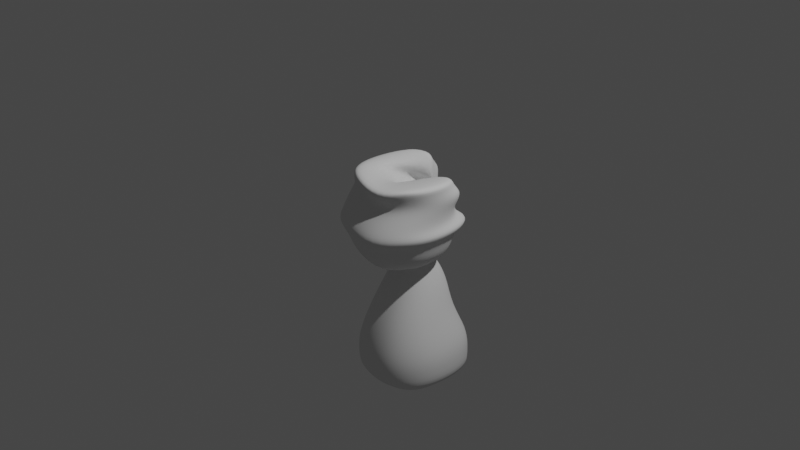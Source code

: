 # Source: try1.blend  (saved by Blender 2.93.21; exported with 4.5.12 LTS)
import bpy
from mathutils import Matrix  # noqa: F401  (used for matrix-valued properties, if any)

bpy.ops.wm.read_factory_settings(use_empty=True)
scene = bpy.context.scene
scene.name = 'Scene'

# ---- collections
col_collection = bpy.data.collections.new('Collection'); scene.collection.children.link(col_collection)

# ---- world
world_world = bpy.data.worlds.new('World'); scene.world = world_world
world_world.use_nodes = True; world_world.node_tree.nodes.clear()
_N = world_world.node_tree.nodes; _L = world_world.node_tree.links
n0 = _N.new('ShaderNodeOutputWorld'); n0.name = 'World Output'; n0.location = (300, 300)
n1 = _N.new('ShaderNodeBackground'); n1.name = 'Background'; n1.location = (10, 300)
n1.inputs[0].default_value = (0.05088, 0.05088, 0.05088, 1.0)
_L.new(n1.outputs[0], n0.inputs[0])
n0.is_active_output = True
world_world.color = (0.05088, 0.05088, 0.05088)
world_world.use_sun_shadow = False
world_world.sun_shadow_jitter_overblur = 0.0

# ---- cameras
cam_camera = bpy.data.cameras.new('Camera')
cam_camera.clip_end = 100.0
cam_camera.ortho_scale = 7.314

# ---- lights
light_light = bpy.data.lights.new('Light', 'POINT')
light_light.transmission_factor = 0.0
light_light.energy = 1000.0
light_light.shadow_soft_size = 0.1
light_light.shadow_maximum_resolution = 0.006
light_light.use_absolute_resolution = True

# ---- meshes
me_plane = bpy.data.meshes.new('Plane')
me_plane.from_pydata([(-0.4155, -0.2027, -1.864), (0.4155, -0.2027, -1.864), (-0.4155, 0.6787, -1.864), (0.4155, 0.6787, -1.864), (-0.5408, 0.4292, -1.864), (-0.5408, 0.04677, -1.864), (0.5408, 0.04677, -1.864), (0.5408, 0.4292, -1.864), (-0.1803, -0.3356, -1.864), (0.1803, -0.3578, -1.877), (0.1803, 0.7894, -1.877), (-0.1803, 0.8116, -1.864), (0.1034, 0.1062, -1.877), (-0.1034, 0.1283, -1.864), (0.1034, 0.3255, -1.877), (-0.1034, 0.3476, -1.864), (-0.1848, 0.7976, -1.63), (0.4261, -0.2424, -1.63), (-0.4261, -0.2424, -1.63), (0.4261, 0.6613, -1.63), (0.5545, 0.4055, -1.63), (0.1848, -0.4008, -1.642), (-0.5545, 0.01344, -1.63), (-0.4261, 0.6613, -1.63), (-0.5545, 0.4055, -1.63), (0.5545, 0.01344, -1.63), (0.3165, -0.1642, -1.096), (0.1373, -0.2876, -1.109), (-0.1848, -0.3786, -1.63), (0.1848, 0.7755, -1.642), (-0.1373, -0.2655, -1.096), (-0.3165, -0.1642, -1.096), (-0.4204, -0.2332, -1.421), (-0.1824, -0.3676, -1.421), (0.1824, -0.3898, -1.434), (0.4204, -0.2332, -1.421), (0.5471, 0.01922, -1.421), (-0.5471, 0.01922, -1.421), (-0.4204, 0.6585, -1.421), (-0.5471, 0.4061, -1.421), (0.2383, -0.01476, -0.7625), (-0.1824, 0.7929, -1.421), (0.5471, 0.4061, -1.421), (0.4204, 0.6585, -1.421), (0.1824, 0.7708, -1.434), (0.1034, -0.1131, -0.7751), (-0.1034, -0.09098, -0.7625), (-0.2383, -0.01476, -0.7625), (0.412, 0.02585, -1.096), (-0.412, 0.02585, -1.096), (-0.3165, 0.5072, -1.096), (-0.412, 0.3172, -1.096), (0.1584, 0.06999, -0.546), (-0.1373, 0.6085, -1.096), (0.412, 0.3172, -1.096), (0.3165, 0.5072, -1.096), (0.1373, 0.5863, -1.109), (0.06871, -0.002817, -0.5586), (-0.06871, 0.01934, -0.546), (-0.1584, 0.06999, -0.546), (0.3102, 0.1283, -0.7625), (-0.3102, 0.1283, -0.7625), (-0.2383, 0.4907, -0.7625), (-0.3102, 0.3476, -0.7625), (0.158, 0.02398, -0.5134), (-0.1034, 0.5669, -0.7625), (0.3102, 0.3476, -0.7625), (0.2383, 0.4907, -0.7625), (0.1034, 0.5448, -0.7751), (0.06856, -0.0538, -0.5289), (-0.0685, -0.02654, -0.5134), (-0.1579, 0.02398, -0.5134), (0.2061, 0.1651, -0.546), (-0.2061, 0.1651, -0.546), (-0.1584, 0.4059, -0.546), (-0.2061, 0.3108, -0.546), (-0.06871, 0.4566, -0.546), (0.2061, 0.3108, -0.546), (0.1584, 0.4059, -0.546), (0.06871, 0.4344, -0.5586), (0.2056, 0.1188, -0.5134), (-0.2056, 0.1188, -0.5134), (-0.1579, 0.359, -0.5134), (-0.2056, 0.2642, -0.5134), (0.267, -0.1966, -0.4246), (-0.0685, 0.4096, -0.5134), (0.2056, 0.2642, -0.5134), (0.158, 0.359, -0.5134), (0.06856, 0.3823, -0.5289), (0.1155, -0.3283, -0.451), (-0.1166, -0.2821, -0.4246), (-0.268, -0.1966, -0.4246), (-0.2074, -0.05072, -0.4703), (-0.09013, -0.117, -0.4703), (0.08957, -0.1527, -0.4908), (0.2068, -0.05072, -0.4703), (0.2693, 0.07362, -0.4703), (-0.2698, 0.07362, -0.4703), (-0.2074, 0.3885, -0.4703), (-0.2698, 0.2642, -0.4703), (0.3608, -0.3288, -0.2851), (-0.09013, 0.4548, -0.4703), (0.2693, 0.2642, -0.4703), (0.2068, 0.3885, -0.4703), (0.08957, 0.419, -0.4908), (0.1559, -0.507, -0.3208), (-0.1582, -0.4445, -0.2851), (-0.3632, -0.3288, -0.2851), (0.3476, -0.03595, -0.4246), (-0.3487, -0.03595, -0.4246), (-0.268, 0.3708, -0.4246), (-0.3487, 0.2102, -0.4246), (0.3874, -0.3772, -0.1081), (-0.1166, 0.4564, -0.4246), (0.3476, 0.2102, -0.4246), (0.267, 0.3708, -0.4246), (0.1155, 0.4102, -0.451), (0.167, -0.569, -0.1465), (-0.1708, -0.5018, -0.1081), (-0.3913, -0.3772, -0.1081), (0.4699, -0.1114, -0.2851), (-0.4723, -0.1114, -0.2851), (-0.3632, 0.439, -0.2851), (-0.4723, 0.2217, -0.2851), (0.4776, -0.416, 0.009088), (-0.1582, 0.5548, -0.2851), (0.4699, 0.2217, -0.2851), (0.3608, 0.439, -0.2851), (0.1559, 0.4923, -0.3208), (0.2057, -0.6525, -0.03827), (-0.2109, -0.5696, 0.009088), (-0.4827, -0.416, 0.009088), (0.5048, -0.1435, -0.1081), (-0.5087, -0.1435, -0.1081), (-0.3913, 0.4486, -0.1081), (-0.5087, 0.2148, -0.1081), (-0.1708, 0.5731, -0.1081), (0.5048, 0.2148, -0.1081), (0.3874, 0.4486, -0.1081), (0.167, 0.5059, -0.1465), (0.6224, -0.1277, 0.009088), (-0.6275, -0.1277, 0.009088), (-0.4827, 0.6025, 0.009088), (-0.6275, 0.3142, 0.009088), (-0.1179, 0.2476, -0.1002), (-0.2109, 0.756, 0.009088), (0.6224, 0.3142, 0.009088), (0.4776, 0.6025, 0.009088), (0.2057, 0.6731, -0.03827), (-0.1179, 0.4928, -0.1002), (0.1133, 0.2016, -0.1265), (0.1133, 0.4468, -0.1265), (-0.4166, -0.4563, 0.07773), (-0.1828, -0.5884, 0.07773), (0.1756, -0.6597, 0.03699), (0.4094, -0.4563, 0.07773), (0.534, -0.2083, 0.07773), (-0.5412, -0.2083, 0.07773), (-0.4166, 0.4198, 0.07773), (-0.5412, 0.1718, 0.07773), (-0.1343, 0.4237, -0.04898), (-0.1828, 0.5519, 0.07773), (0.534, 0.1718, 0.07773), (0.4094, 0.4198, 0.07773), (0.1756, 0.4806, 0.03699), (-0.1343, 0.667, -0.06975), (0.1343, 0.3287, -0.1003), (0.1195, 0.4249, -0.05335), (-0.1221, 0.4298, 0.09017), (-0.1167, 0.4831, 0.09618), (0.1145, 0.1919, 0.0699), (0.1145, 0.4371, 0.0699), (-0.4241, -0.3276, 0.2556), (-0.1834, -0.4635, 0.2556), (0.1854, -0.5369, 0.2137), (0.426, -0.3276, 0.2556), (0.5542, -0.07234, 0.2556), (-0.5522, -0.07234, 0.2556), (-0.4241, 0.574, 0.2556), (-0.5522, 0.3188, 0.2556), (-0.0884, 0.3768, 0.05318), (-0.1834, 0.71, 0.2556), (0.5542, 0.3188, 0.2556), (0.3863, 0.3888, 0.2721), (0.1662, 0.446, 0.2338), (-0.1251, 0.6296, 0.1494), (-0.09572, -0.074, 0.1392), (0.2564, 0.5245, 0.1531), (-0.1088, 0.4504, 0.03318), (-0.1088, 0.6937, 0.01242), (0.1598, 0.3555, -0.01811), (-0.3986, -0.2593, 0.3585), (-0.158, -0.3952, 0.3585), (0.2108, -0.4686, 0.3166), (0.4515, -0.2593, 0.3585), (0.5797, -0.004084, 0.3585), (-0.5268, -0.004084, 0.3585), (-0.3986, 0.6423, 0.3585), (-0.5268, 0.3871, 0.3585), (-0.3216, 0.5892, 0.2462), (-0.158, 0.7782, 0.3585), (0.5797, 0.3871, 0.3585), (-0.09966, 0.6563, 0.2316), (-0.2224, 0.1235, -0.06203), (0.1531, 0.6476, 0.2236), (-0.06232, 0.5486, 0.1322), (0.177, 0.2303, 0.1297), (-0.3337, -0.332, 0.4742), (-0.1136, -0.4563, 0.4742), (0.2237, -0.5234, 0.4358), (0.4438, -0.332, 0.4742), (0.561, -0.09855, 0.4742), (-0.4509, -0.09855, 0.4742), (-0.3337, 0.4926, 0.4742), (-0.4509, 0.2592, 0.4742), (-0.1136, 0.6169, 0.4742), (0.561, 0.2592, 0.4742), (-0.06025, 0.5055, 0.3581), (-0.03338, -0.1381, 0.3487), (0.1709, 0.4974, 0.3508), (-0.04056, 0.5415, 0.2008), (-0.1819, 0.3781, 0.1193), (-0.3136, -0.3516, 0.5731), (-0.0935, -0.476, 0.5731), (0.2438, -0.5431, 0.5348), (0.4639, -0.3516, 0.5731), (0.5811, -0.1182, 0.5731), (-0.4308, -0.1182, 0.5731), (-0.3136, 0.4729, 0.5731), (-0.4308, 0.2395, 0.5731), (-0.282, -0.1151, 0.5541), (-0.0935, 0.5973, 0.5731), (0.5811, 0.2395, 0.5731), (-0.04015, 0.4858, 0.457), (-0.01329, -0.1577, 0.4477), (0.191, 0.4778, 0.4497)], [], [(14, 10, 3, 7), (9, 12, 6, 1), (12, 14, 7, 6), (5, 4, 15, 13), (13, 15, 14, 12), (0, 5, 13, 8), (16, 23, 38, 41), (4, 2, 11, 15), (15, 11, 10, 14), (24, 22, 37, 39), (17, 25, 36, 35), (23, 24, 39, 38), (18, 28, 33, 32), (29, 16, 41, 44), (8, 13, 12, 9), (20, 19, 43, 42), (22, 18, 32, 37), (25, 20, 42, 36), (5, 0, 18, 22), (8, 9, 21, 28), (6, 7, 20, 25), (2, 4, 24, 23), (9, 1, 17, 21), (4, 5, 22, 24), (3, 10, 29, 19), (7, 3, 19, 20), (10, 11, 16, 29), (1, 6, 25, 17), (11, 2, 23, 16), (0, 8, 28, 18), (42, 43, 55, 54), (32, 33, 30, 31), (36, 42, 54, 48), (37, 32, 31, 49), (33, 34, 27, 30), (41, 38, 50, 53), (43, 44, 56, 55), (35, 36, 48, 26), (39, 37, 49, 51), (19, 29, 44, 43), (21, 17, 35, 34), (28, 21, 34, 33), (31, 30, 46, 47), (48, 54, 66, 60), (49, 31, 47, 61), (30, 27, 45, 46), (53, 50, 62, 65), (55, 56, 68, 67), (26, 48, 60, 40), (51, 49, 61, 63), (27, 26, 40, 45), (44, 41, 53, 56), (38, 39, 51, 50), (34, 35, 26, 27), (47, 46, 58, 59), (60, 66, 77, 72), (61, 47, 59, 73), (46, 45, 57, 58), (65, 62, 74, 76), (67, 68, 79, 78), (40, 60, 72, 52), (63, 61, 73, 75), (45, 40, 52, 57), (54, 55, 67, 66), (56, 53, 65, 68), (50, 51, 63, 62), (73, 59, 71, 81), (58, 57, 69, 70), (76, 74, 82, 85), (78, 79, 88, 87), (52, 72, 80, 64), (75, 73, 81, 83), (57, 52, 64, 69), (74, 75, 83, 82), (79, 76, 85, 88), (66, 67, 78, 77), (68, 65, 76, 79), (62, 63, 75, 74), (85, 82, 98, 101), (87, 88, 104, 103), (64, 80, 96, 95), (83, 81, 97, 99), (69, 64, 95, 94), (82, 83, 99, 98), (88, 85, 101, 104), (86, 87, 103, 102), (71, 70, 93, 92), (72, 77, 86, 80), (59, 58, 70, 71), (77, 78, 87, 86), (103, 104, 116, 115), (95, 96, 108, 84), (99, 97, 109, 111), (94, 95, 84, 89), (98, 99, 111, 110), (104, 101, 113, 116), (102, 103, 115, 114), (92, 93, 90, 91), (96, 102, 114, 108), (70, 69, 94, 93), (81, 71, 92, 97), (80, 86, 102, 96), (111, 109, 121, 123), (89, 84, 100, 105), (110, 111, 123, 122), (116, 113, 125, 128), (114, 115, 127, 126), (91, 90, 106, 107), (108, 114, 126, 120), (109, 91, 107, 121), (90, 89, 105, 106), (101, 98, 110, 113), (93, 94, 89, 90), (97, 92, 91, 109), (123, 121, 133, 135), (105, 100, 112, 117), (122, 123, 135, 134), (128, 125, 136, 139), (126, 127, 138, 137), (107, 106, 118, 119), (120, 126, 137, 132), (121, 107, 119, 133), (106, 105, 117, 118), (84, 108, 120, 100), (115, 116, 128, 127), (113, 110, 122, 125), (117, 112, 124, 129), (134, 135, 143, 142), (139, 136, 145, 148), (137, 138, 147, 146), (119, 118, 130, 131), (132, 137, 146, 140), (133, 119, 131, 141), (118, 117, 129, 130), (136, 134, 142, 145), (100, 120, 132, 112), (127, 128, 139, 138), (125, 122, 134, 136), (130, 129, 154, 153), (148, 151, 167, 164), (142, 143, 159, 158), (149, 145, 161, 165), (160, 165, 189, 188), (141, 131, 152, 157), (140, 146, 162, 156), (149, 151, 148, 145), (124, 140, 156, 155), (135, 133, 141, 143), (112, 132, 140, 124), (138, 139, 148, 147), (161, 158, 178, 181), (150, 151, 171, 170), (144, 150, 170, 168), (153, 154, 174, 173), (149, 144, 168, 169), (164, 167, 187, 184), (158, 159, 179, 178), (145, 142, 158, 161), (144, 149, 165, 160), (146, 147, 163, 162), (150, 144, 160, 166), (131, 130, 153, 152), (151, 150, 166, 167), (143, 141, 157, 159), (129, 124, 155, 154), (147, 148, 164, 163), (168, 170, 171, 169), (172, 173, 192, 191), (187, 182, 183, 184), (166, 160, 188, 190), (165, 185, 202, 189), (181, 178, 197, 200), (186, 166, 190, 203), (182, 187, 204, 201), (151, 149, 169, 171), (173, 174, 193, 192), (162, 163, 183, 182), (152, 153, 173, 172), (167, 166, 186, 187), (159, 157, 177, 179), (154, 155, 175, 174), (163, 164, 184, 183), (155, 156, 176, 175), (156, 162, 182, 176), (157, 152, 172, 177), (165, 161, 181, 185), (198, 196, 212, 214), (190, 188, 180, 206), (189, 202, 217, 205), (200, 197, 213, 215), (204, 203, 218, 219), (188, 189, 205, 180), (203, 190, 206, 218), (197, 198, 214, 213), (187, 186, 203, 204), (179, 177, 196, 198), (174, 175, 194, 193), (175, 176, 195, 194), (176, 182, 201, 195), (177, 172, 191, 196), (185, 181, 200, 202), (178, 179, 198, 197), (219, 218, 234, 235), (180, 205, 220, 199), (218, 206, 221, 234), (213, 214, 229, 228), (216, 219, 235, 232), (212, 207, 222, 227), (208, 209, 224, 223), (210, 211, 226, 225), (191, 192, 208, 207), (195, 201, 216, 211), (193, 194, 210, 209), (202, 200, 215, 217), (194, 195, 211, 210), (192, 193, 209, 208), (196, 191, 207, 212), (201, 204, 219, 216), (221, 199, 230, 234), (227, 230, 233, 229), (234, 226, 232, 235), (224, 225, 226, 234), (222, 223, 230, 227), (229, 233, 231, 228), (223, 224, 234, 230), (199, 220, 233, 230), (215, 213, 228, 231), (205, 217, 233, 220), (206, 180, 199, 221), (214, 212, 227, 229), (207, 208, 223, 222), (211, 216, 232, 226), (209, 210, 225, 224), (217, 215, 231, 233)])
me_plane.polygons.foreach_set('use_smooth', [True] * 234)
_uv = me_plane.uv_layers.new(name='UVMap')
_uv.uv.foreach_set('vector', [0.66, 0.66, 0.66, 0.98, 0.98, 0.98, 0.98, 0.66, 0.66, 0.02, 0.66, 0.34, 0.98, 0.34, 0.98, 0.02, 0.66, 0.34, 0.66, 0.66, 0.98, 0.66, 0.98, 0.34, 0.02, 0.34, 0.02, 0.66, 0.34, 0.66, 0.34, 0.34, 0.34, 0.34, 0.34, 0.66, 0.66, 0.66, 0.66, 0.34, 0.02, 0.02, 0.02, 0.34, 0.34, 0.34, 0.34, 0.02, 0.34, 0.98, 0.02, 0.98, 0.02, 0.98, 0.34, 0.98, 0.02, 0.66, 0.02, 0.98, 0.34, 0.98, 0.34, 0.66, 0.34, 0.66, 0.34, 0.98, 0.66, 0.98, 0.66, 0.66, 0.02, 0.66, 0.02, 0.34, 0.02, 0.34, 0.02, 0.66, 0.98, 0.02, 0.98, 0.34, 0.98, 0.34, 0.98, 0.02, 0.02, 0.98, 0.02, 0.66, 0.02, 0.66, 0.02, 0.98, 0.02, 0.02, 0.34, 0.02, 0.34, 0.02, 0.02, 0.02, 0.66, 0.98, 0.34, 0.98, 0.34, 0.98, 0.66, 0.98, 0.34, 0.02, 0.34, 0.34, 0.66, 0.34, 0.66, 0.02, 0.98, 0.66, 0.98, 0.98, 0.98, 0.98, 0.98, 0.66, 0.02, 0.34, 0.02, 0.02, 0.02, 0.02, 0.02, 0.34, 0.98, 0.34, 0.98, 0.66, 0.98, 0.66, 0.98, 0.34, 0.02, 0.34, 0.02, 0.02, 0.02, 0.02, 0.02, 0.34, 0.34, 0.02, 0.66, 0.02, 0.66, 0.02, 0.34, 0.02, 0.98, 0.34, 0.98, 0.66, 0.98, 0.66, 0.98, 0.34, 0.02, 0.98, 0.02, 0.66, 0.02, 0.66, 0.02, 0.98, 0.66, 0.02, 0.98, 0.02, 0.98, 0.02, 0.66, 0.02, 0.02, 0.66, 0.02, 0.34, 0.02, 0.34, 0.02, 0.66, 0.98, 0.98, 0.66, 0.98, 0.66, 0.98, 0.98, 0.98, 0.98, 0.66, 0.98, 0.98, 0.98, 0.98, 0.98, 0.66, 0.66, 0.98, 0.34, 0.98, 0.34, 0.98, 0.66, 0.98, 0.98, 0.02, 0.98, 0.34, 0.98, 0.34, 0.98, 0.02, 0.34, 0.98, 0.02, 0.98, 0.02, 0.98, 0.34, 0.98, 0.02, 0.02, 0.34, 0.02, 0.34, 0.02, 0.02, 0.02, 0.98, 0.66, 0.98, 0.98, 0.98, 0.98, 0.98, 0.66, 0.02, 0.02, 0.34, 0.02, 0.34, 0.02, 0.02, 0.02, 0.98, 0.34, 0.98, 0.66, 0.98, 0.66, 0.98, 0.34, 0.02, 0.34, 0.02, 0.02, 0.02, 0.02, 0.02, 0.34, 0.34, 0.02, 0.66, 0.02, 0.66, 0.02, 0.34, 0.02, 0.34, 0.98, 0.02, 0.98, 0.02, 0.98, 0.34, 0.98, 0.98, 0.98, 0.66, 0.98, 0.66, 0.98, 0.98, 0.98, 0.98, 0.02, 0.98, 0.34, 0.98, 0.34, 0.98, 0.02, 0.02, 0.66, 0.02, 0.34, 0.02, 0.34, 0.02, 0.66, 0.98, 0.98, 0.66, 0.98, 0.66, 0.98, 0.98, 0.98, 0.66, 0.02, 0.98, 0.02, 0.98, 0.02, 0.66, 0.02, 0.34, 0.02, 0.66, 0.02, 0.66, 0.02, 0.34, 0.02, 0.02, 0.02, 0.34, 0.02, 0.34, 0.02, 0.02, 0.02, 0.98, 0.34, 0.98, 0.66, 0.98, 0.66, 0.98, 0.34, 0.02, 0.34, 0.02, 0.02, 0.02, 0.02, 0.02, 0.34, 0.34, 0.02, 0.66, 0.02, 0.66, 0.02, 0.34, 0.02, 0.34, 0.98, 0.02, 0.98, 0.02, 0.98, 0.34, 0.98, 0.98, 0.98, 0.66, 0.98, 0.66, 0.98, 0.98, 0.98, 0.98, 0.02, 0.98, 0.34, 0.98, 0.34, 0.98, 0.02, 0.02, 0.66, 0.02, 0.34, 0.02, 0.34, 0.02, 0.66, 0.66, 0.02, 0.98, 0.02, 0.98, 0.02, 0.66, 0.02, 0.66, 0.98, 0.34, 0.98, 0.34, 0.98, 0.66, 0.98, 0.02, 0.98, 0.02, 0.66, 0.02, 0.66, 0.02, 0.98, 0.66, 0.02, 0.98, 0.02, 0.98, 0.02, 0.66, 0.02, 0.02, 0.02, 0.34, 0.02, 0.34, 0.02, 0.02, 0.02, 0.98, 0.34, 0.98, 0.66, 0.98, 0.66, 0.98, 0.34, 0.02, 0.34, 0.02, 0.02, 0.02, 0.02, 0.02, 0.34, 0.34, 0.02, 0.66, 0.02, 0.66, 0.02, 0.34, 0.02, 0.34, 0.98, 0.02, 0.98, 0.02, 0.98, 0.34, 0.98, 0.98, 0.98, 0.66, 0.98, 0.66, 0.98, 0.98, 0.98, 0.98, 0.02, 0.98, 0.34, 0.98, 0.34, 0.98, 0.02, 0.02, 0.66, 0.02, 0.34, 0.02, 0.34, 0.02, 0.66, 0.66, 0.02, 0.98, 0.02, 0.98, 0.02, 0.66, 0.02, 0.98, 0.66, 0.98, 0.98, 0.98, 0.98, 0.98, 0.66, 0.66, 0.98, 0.34, 0.98, 0.34, 0.98, 0.66, 0.98, 0.02, 0.98, 0.02, 0.66, 0.02, 0.66, 0.02, 0.98, 0.02, 0.34, 0.02, 0.02, 0.02, 0.02, 0.02, 0.34, 0.34, 0.02, 0.66, 0.02, 0.66, 0.02, 0.34, 0.02, 0.34, 0.98, 0.02, 0.98, 0.02, 0.98, 0.34, 0.98, 0.98, 0.98, 0.66, 0.98, 0.66, 0.98, 0.98, 0.98, 0.98, 0.02, 0.98, 0.34, 0.98, 0.34, 0.98, 0.02, 0.02, 0.66, 0.02, 0.34, 0.02, 0.34, 0.02, 0.66, 0.66, 0.02, 0.98, 0.02, 0.98, 0.02, 0.66, 0.02, 0.02, 0.98, 0.02, 0.66, 0.02, 0.66, 0.02, 0.98, 0.66, 0.98, 0.34, 0.98, 0.34, 0.98, 0.66, 0.98, 0.98, 0.66, 0.98, 0.98, 0.98, 0.98, 0.98, 0.66, 0.66, 0.98, 0.34, 0.98, 0.34, 0.98, 0.66, 0.98, 0.02, 0.98, 0.02, 0.66, 0.02, 0.66, 0.02, 0.98, 0.34, 0.98, 0.02, 0.98, 0.02, 0.98, 0.34, 0.98, 0.98, 0.98, 0.66, 0.98, 0.66, 0.98, 0.98, 0.98, 0.98, 0.02, 0.98, 0.34, 0.98, 0.34, 0.98, 0.02, 0.02, 0.66, 0.02, 0.34, 0.02, 0.34, 0.02, 0.66, 0.66, 0.02, 0.98, 0.02, 0.98, 0.02, 0.66, 0.02, 0.02, 0.98, 0.02, 0.66, 0.02, 0.66, 0.02, 0.98, 0.66, 0.98, 0.34, 0.98, 0.34, 0.98, 0.66, 0.98, 0.98, 0.66, 0.98, 0.98, 0.98, 0.98, 0.98, 0.66, 0.02, 0.02, 0.34, 0.02, 0.34, 0.02, 0.02, 0.02, 0.98, 0.34, 0.98, 0.66, 0.98, 0.66, 0.98, 0.34, 0.02, 0.02, 0.34, 0.02, 0.34, 0.02, 0.02, 0.02, 0.98, 0.66, 0.98, 0.98, 0.98, 0.98, 0.98, 0.66, 0.98, 0.98, 0.66, 0.98, 0.66, 0.98, 0.98, 0.98, 0.98, 0.02, 0.98, 0.34, 0.98, 0.34, 0.98, 0.02, 0.02, 0.66, 0.02, 0.34, 0.02, 0.34, 0.02, 0.66, 0.66, 0.02, 0.98, 0.02, 0.98, 0.02, 0.66, 0.02, 0.02, 0.98, 0.02, 0.66, 0.02, 0.66, 0.02, 0.98, 0.66, 0.98, 0.34, 0.98, 0.34, 0.98, 0.66, 0.98, 0.98, 0.66, 0.98, 0.98, 0.98, 0.98, 0.98, 0.66, 0.02, 0.02, 0.34, 0.02, 0.34, 0.02, 0.02, 0.02, 0.98, 0.34, 0.98, 0.66, 0.98, 0.66, 0.98, 0.34, 0.34, 0.02, 0.66, 0.02, 0.66, 0.02, 0.34, 0.02, 0.02, 0.34, 0.02, 0.02, 0.02, 0.02, 0.02, 0.34, 0.98, 0.34, 0.98, 0.66, 0.98, 0.66, 0.98, 0.34, 0.02, 0.66, 0.02, 0.34, 0.02, 0.34, 0.02, 0.66, 0.66, 0.02, 0.98, 0.02, 0.98, 0.02, 0.66, 0.02, 0.02, 0.98, 0.02, 0.66, 0.02, 0.66, 0.02, 0.98, 0.66, 0.98, 0.34, 0.98, 0.34, 0.98, 0.66, 0.98, 0.98, 0.66, 0.98, 0.98, 0.98, 0.98, 0.98, 0.66, 0.02, 0.02, 0.34, 0.02, 0.34, 0.02, 0.02, 0.02, 0.98, 0.34, 0.98, 0.66, 0.98, 0.66, 0.98, 0.34, 0.02, 0.34, 0.02, 0.02, 0.02, 0.02, 0.02, 0.34, 0.34, 0.02, 0.66, 0.02, 0.66, 0.02, 0.34, 0.02, 0.34, 0.98, 0.02, 0.98, 0.02, 0.98, 0.34, 0.98, 0.34, 0.02, 0.66, 0.02, 0.66, 0.02, 0.34, 0.02, 0.02, 0.34, 0.02, 0.02, 0.02, 0.02, 0.02, 0.34, 0.02, 0.66, 0.02, 0.34, 0.02, 0.34, 0.02, 0.66, 0.66, 0.02, 0.98, 0.02, 0.98, 0.02, 0.66, 0.02, 0.02, 0.98, 0.02, 0.66, 0.02, 0.66, 0.02, 0.98, 0.66, 0.98, 0.34, 0.98, 0.34, 0.98, 0.66, 0.98, 0.98, 0.66, 0.98, 0.98, 0.98, 0.98, 0.98, 0.66, 0.02, 0.02, 0.34, 0.02, 0.34, 0.02, 0.02, 0.02, 0.98, 0.34, 0.98, 0.66, 0.98, 0.66, 0.98, 0.34, 0.02, 0.34, 0.02, 0.02, 0.02, 0.02, 0.02, 0.34, 0.34, 0.02, 0.66, 0.02, 0.66, 0.02, 0.34, 0.02, 0.98, 0.02, 0.98, 0.34, 0.98, 0.34, 0.98, 0.02, 0.98, 0.98, 0.66, 0.98, 0.66, 0.98, 0.98, 0.98, 0.34, 0.98, 0.02, 0.98, 0.02, 0.98, 0.34, 0.98, 0.66, 0.02, 0.98, 0.02, 0.98, 0.02, 0.66, 0.02, 0.02, 0.98, 0.02, 0.66, 0.02, 0.66, 0.02, 0.98, 0.66, 0.98, 0.34, 0.98, 0.34, 0.98, 0.66, 0.98, 0.98, 0.66, 0.98, 0.98, 0.98, 0.98, 0.98, 0.66, 0.02, 0.02, 0.34, 0.02, 0.34, 0.02, 0.02, 0.02, 0.98, 0.34, 0.98, 0.66, 0.98, 0.66, 0.98, 0.34, 0.02, 0.34, 0.02, 0.02, 0.02, 0.02, 0.02, 0.34, 0.34, 0.02, 0.66, 0.02, 0.66, 0.02, 0.34, 0.02, 0.34, 0.98, 0.02, 0.98, 0.02, 0.98, 0.34, 0.98, 0.98, 0.02, 0.98, 0.34, 0.98, 0.34, 0.98, 0.02, 0.98, 0.98, 0.66, 0.98, 0.66, 0.98, 0.98, 0.98, 0.34, 0.98, 0.02, 0.98, 0.02, 0.98, 0.34, 0.98, 0.34, 0.02, 0.66, 0.02, 0.66, 0.02, 0.34, 0.02, 0.66, 0.98, 0.66, 0.66, 0.66, 0.66, 0.66, 0.98, 0.02, 0.98, 0.02, 0.66, 0.02, 0.66, 0.02, 0.98, 0.34, 0.66, 0.34, 0.98, 0.34, 0.98, 0.34, 0.66, 0.34, 0.34, 0.34, 0.66, 0.34, 0.66, 0.34, 0.34, 0.02, 0.34, 0.02, 0.02, 0.02, 0.02, 0.02, 0.34, 0.98, 0.34, 0.98, 0.66, 0.98, 0.66, 0.98, 0.34, 0.34, 0.66, 0.66, 0.66, 0.66, 0.98, 0.34, 0.98, 0.98, 0.02, 0.98, 0.34, 0.98, 0.34, 0.98, 0.02, 0.02, 0.66, 0.02, 0.34, 0.02, 0.34, 0.02, 0.66, 0.98, 0.02, 0.98, 0.34, 0.98, 0.34, 0.98, 0.02, 0.98, 0.98, 0.66, 0.98, 0.66, 0.98, 0.98, 0.98, 0.34, 0.98, 0.02, 0.98, 0.02, 0.98, 0.34, 0.98, 0.66, 0.34, 0.66, 0.66, 0.66, 0.66, 0.66, 0.34, 0.34, 0.34, 0.66, 0.34, 0.66, 0.34, 0.34, 0.6184, 0.34, 0.02, 0.66, 0.02, 0.66, 0.02, 0.34, 0.02, 0.34, 0.66, 0.34, 0.34, 0.34, 0.6184, 0.34, 0.66, 0.66, 0.98, 0.66, 0.66, 0.66, 0.66, 0.66, 0.98, 0.02, 0.98, 0.02, 0.66, 0.02, 0.66, 0.02, 0.98, 0.34, 0.98, 0.02, 0.98, 0.02, 0.98, 0.34, 0.98, 0.34, 0.34, 0.34, 0.66, 0.34, 0.66, 0.34, 0.34, 0.98, 0.66, 0.98, 0.98, 0.98, 0.98, 0.98, 0.66, 0.66, 0.34, 0.34, 0.34, 0.34, 0.34, 0.66, 0.34, 0.02, 0.02, 0.34, 0.02, 0.34, 0.02, 0.02, 0.02, 0.66, 0.66, 0.66, 0.34, 0.66, 0.34, 0.66, 0.66, 0.02, 0.66, 0.02, 0.34, 0.02, 0.34, 0.02, 0.66, 0.66, 0.02, 0.98, 0.02, 0.98, 0.02, 0.66, 0.02, 0.98, 0.98, 0.66, 0.98, 0.66, 0.98, 0.98, 0.98, 0.34, 0.6184, 0.66, 0.34, 0.66, 0.66, 0.34, 0.66, 0.02, 0.02, 0.34, 0.02, 0.34, 0.02, 0.02, 0.02, 0.66, 0.66, 0.98, 0.66, 0.98, 0.98, 0.66, 0.98, 0.66, 0.34, 0.34, 0.34, 0.34, 0.34, 0.66, 0.34, 0.34, 0.66, 0.34, 0.66, 0.34, 0.66, 0.34, 0.66, 0.34, 0.98, 0.02, 0.98, 0.02, 0.98, 0.34, 0.98, 0.66, 0.34, 0.66, 0.34, 0.66, 0.34, 0.66, 0.34, 0.98, 0.66, 0.66, 0.66, 0.66, 0.66, 0.98, 0.66, 0.66, 0.66, 0.34, 0.66, 0.34, 0.66, 0.66, 0.66, 0.34, 0.02, 0.66, 0.02, 0.66, 0.02, 0.34, 0.02, 0.98, 0.66, 0.98, 0.98, 0.98, 0.98, 0.98, 0.66, 0.02, 0.02, 0.34, 0.02, 0.34, 0.02, 0.02, 0.02, 0.66, 0.66, 0.66, 0.34, 0.66, 0.34, 0.66, 0.66, 0.02, 0.66, 0.02, 0.34, 0.02, 0.34, 0.02, 0.66, 0.66, 0.02, 0.98, 0.02, 0.98, 0.02, 0.66, 0.02, 0.98, 0.98, 0.66, 0.98, 0.66, 0.98, 0.98, 0.98, 0.98, 0.02, 0.98, 0.34, 0.98, 0.34, 0.98, 0.02, 0.98, 0.34, 0.98, 0.66, 0.98, 0.66, 0.98, 0.34, 0.02, 0.34, 0.02, 0.02, 0.02, 0.02, 0.02, 0.34, 0.34, 0.66, 0.34, 0.98, 0.34, 0.98, 0.34, 0.66, 0.02, 0.66, 0.02, 0.34, 0.02, 0.34, 0.02, 0.66, 0.66, 0.34, 0.34, 0.34, 0.34, 0.34, 0.66, 0.34, 0.34, 0.66, 0.34, 0.66, 0.34, 0.66, 0.34, 0.66, 0.34, 0.98, 0.02, 0.98, 0.02, 0.98, 0.34, 0.98, 0.66, 0.66, 0.66, 0.34, 0.66, 0.34, 0.66, 0.66, 0.34, 0.34, 0.34, 0.66, 0.34, 0.66, 0.34, 0.34, 0.66, 0.34, 0.66, 0.34, 0.66, 0.34, 0.66, 0.34, 0.02, 0.98, 0.02, 0.66, 0.02, 0.66, 0.02, 0.98, 0.66, 0.66, 0.66, 0.34, 0.66, 0.34, 0.66, 0.66, 0.02, 0.66, 0.02, 0.34, 0.02, 0.34, 0.02, 0.66, 0.66, 0.02, 0.98, 0.02, 0.98, 0.02, 0.66, 0.02, 0.98, 0.02, 0.98, 0.34, 0.98, 0.34, 0.98, 0.02, 0.98, 0.34, 0.98, 0.66, 0.98, 0.66, 0.98, 0.34, 0.02, 0.34, 0.02, 0.02, 0.02, 0.02, 0.02, 0.34, 0.34, 0.66, 0.34, 0.98, 0.34, 0.98, 0.34, 0.66, 0.02, 0.98, 0.02, 0.66, 0.02, 0.66, 0.02, 0.98, 0.66, 0.66, 0.66, 0.34, 0.66, 0.34, 0.66, 0.66, 0.34, 0.34, 0.34, 0.66, 0.34, 0.66, 0.34, 0.34, 0.66, 0.34, 0.66, 0.34, 0.66, 0.34, 0.66, 0.34, 0.02, 0.98, 0.02, 0.66, 0.02, 0.66, 0.02, 0.98, 0.98, 0.66, 0.66, 0.66, 0.66, 0.66, 0.98, 0.66, 0.02, 0.34, 0.02, 0.02, 0.02, 0.02, 0.02, 0.34, 0.34, 0.02, 0.66, 0.02, 0.66, 0.02, 0.34, 0.02, 0.98, 0.02, 0.98, 0.34, 0.98, 0.34, 0.98, 0.02, 0.02, 0.02, 0.34, 0.02, 0.34, 0.02, 0.02, 0.02, 0.98, 0.34, 0.98, 0.66, 0.98, 0.66, 0.98, 0.34, 0.66, 0.02, 0.98, 0.02, 0.98, 0.02, 0.66, 0.02, 0.34, 0.66, 0.34, 0.98, 0.34, 0.98, 0.34, 0.66, 0.98, 0.02, 0.98, 0.34, 0.98, 0.34, 0.98, 0.02, 0.34, 0.02, 0.66, 0.02, 0.66, 0.02, 0.34, 0.02, 0.02, 0.34, 0.02, 0.02, 0.02, 0.02, 0.02, 0.34, 0.98, 0.66, 0.66, 0.66, 0.66, 0.66, 0.98, 0.66, 0.66, 0.34, 0.34, 0.34, 0.34, 0.34, 0.66, 0.34, 0.02, 0.34, 0.34, 0.34, 0.34, 0.66, 0.02, 0.66, 0.66, 0.34, 0.98, 0.34, 0.98, 0.66, 0.66, 0.66, 0.66, 0.02, 0.98, 0.02, 0.98, 0.34, 0.66, 0.34, 0.02, 0.02, 0.34, 0.02, 0.34, 0.34, 0.02, 0.34, 0.02, 0.66, 0.34, 0.66, 0.34, 0.98, 0.02, 0.98, 0.34, 0.02, 0.66, 0.02, 0.66, 0.34, 0.34, 0.34, 0.34, 0.34, 0.34, 0.66, 0.34, 0.66, 0.34, 0.34, 0.34, 0.98, 0.02, 0.98, 0.02, 0.98, 0.34, 0.98, 0.34, 0.66, 0.34, 0.66, 0.34, 0.66, 0.34, 0.66, 0.66, 0.34, 0.34, 0.34, 0.34, 0.34, 0.66, 0.34, 0.02, 0.66, 0.02, 0.34, 0.02, 0.34, 0.02, 0.66, 0.02, 0.02, 0.34, 0.02, 0.34, 0.02, 0.02, 0.02, 0.98, 0.34, 0.98, 0.66, 0.98, 0.66, 0.98, 0.34, 0.66, 0.02, 0.98, 0.02, 0.98, 0.02, 0.66, 0.02, 0.34, 0.66, 0.34, 0.98, 0.34, 0.98, 0.34, 0.66])
me_plane.use_remesh_fix_poles = True
me_plane.use_remesh_preserve_attributes = False
me_plane.update()

# ---- objects
ob_light = bpy.data.objects.new('Light', light_light)
ob_camera = bpy.data.objects.new('Camera', cam_camera)
ob_empty = bpy.data.objects.new('Empty', None)
ob_carmeleon = bpy.data.objects.new('Carmeleon', me_plane)

# ---- transforms, parenting, visibility, modifiers, constraints
ob_light.location = (4.076, 1.005, 5.904)
ob_light.rotation_euler = (0.6503, 0.05522, 1.866)
ob_light.lock_rotations_4d = False
ob_light.empty_display_type = 'ARROWS'
ob_light.color = (0.0, 0.0, 0.0, 0.0)
ob_light.lineart.crease_threshold = 0.0
ob_camera.location = (7.359, -6.926, 4.958)
ob_camera.rotation_euler = (1.109, 0.0, 0.8149)
ob_camera.lock_rotations_4d = False
ob_camera.empty_display_type = 'ARROWS'
ob_camera.color = (0.0, 0.0, 0.0, 0.0)
ob_camera.display_type = 'WIRE'
ob_camera.lineart.crease_threshold = 0.0
ob_empty.location = (0.0, 0.0, 0.0)
ob_empty.rotation_euler = (1.571, -0.0, 1.571)
ob_empty.empty_display_type = 'IMAGE'
ob_empty.empty_display_size = 5.0
ob_empty.empty_image_depth = 'FRONT'
ob_empty.show_empty_image_perspective = False
ob_empty.use_empty_image_alpha = True
ob_empty.empty_image_side = 'FRONT'
ob_empty.color = (1.0, 1.0, 1.0, 0.2206)
ob_carmeleon.location = (0.0, 0.0, 0.0)
_m = ob_carmeleon.modifiers.new('Subdivision', 'SUBSURF')
_m.levels = 2

# ---- collection membership
col_collection.objects.link(ob_light)
col_collection.objects.link(ob_camera)
col_collection.objects.link(ob_empty)
col_collection.objects.link(ob_carmeleon)

# ---- scene / render settings (as saved in the file)
scene.camera = ob_camera
scene.frame_start = 1; scene.frame_end = 250; scene.frame_set(1)
scene.render.engine = 'BLENDER_EEVEE_NEXT'
scene.cycles.use_denoising = False
scene.cycles.samples = 128
scene.cycles.sampling_pattern = 'TABULATED_SOBOL'
scene.cycles.use_adaptive_sampling = False
scene.cycles.use_light_tree = False
scene.view_settings.view_transform = 'Filmic'
bpy.context.view_layer.update()
